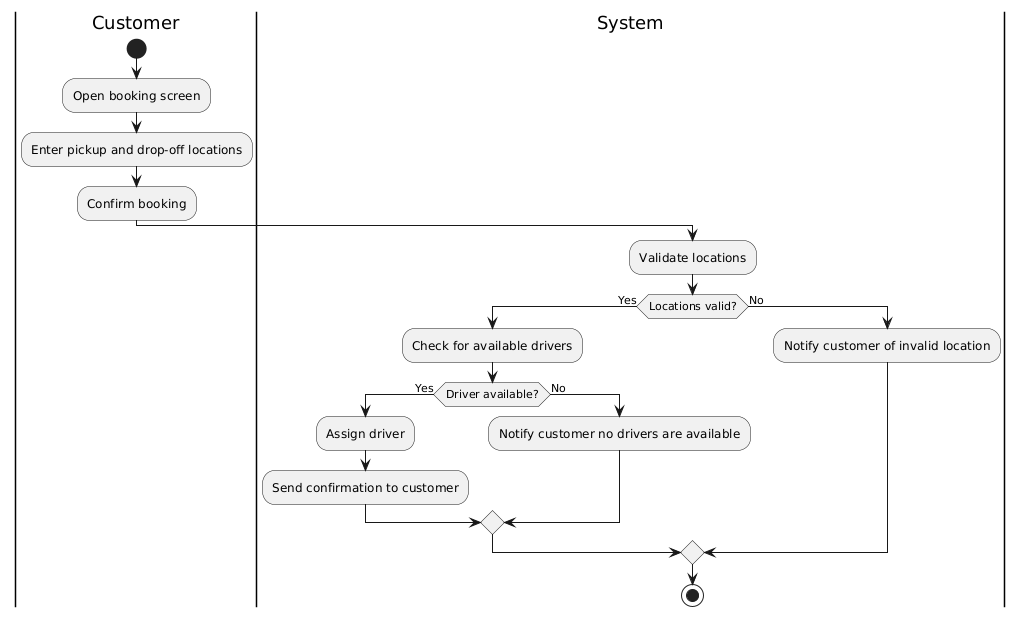

The diagram above was rendered by PlantUML. Its source (embedded in the PNG):
@startuml
|Customer|
start
:Open booking screen;
:Enter pickup and drop-off locations;
:Confirm booking;
|System|
:Validate locations;
if (Locations valid?) then (Yes)
  :Check for available drivers;
  if (Driver available?) then (Yes)
    :Assign driver;
    :Send confirmation to customer;
  else (No)
    :Notify customer no drivers are available;
  endif
else (No)
  :Notify customer of invalid location;
endif
stop
@enduml